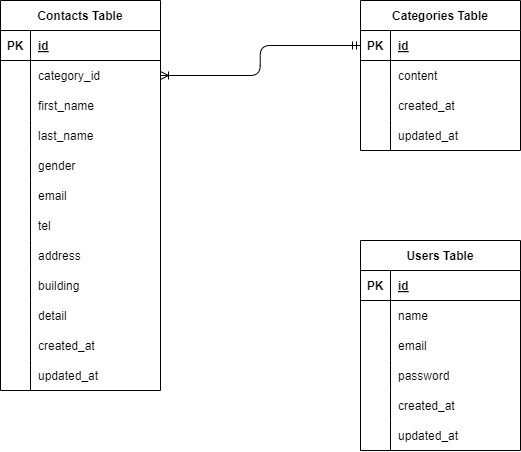

The diagram above was exported from draw.io. Its source (the exported page's mxGraphModel, read from the mxfile embedded in the PNG):
<mxGraphModel dx="525" dy="587" grid="1" gridSize="10" guides="1" tooltips="1" connect="1" arrows="1" fold="1" page="1" pageScale="1" pageWidth="827" pageHeight="1169" math="0" shadow="0">
  <root>
    <mxCell id="0" />
    <mxCell id="1" parent="0" />
    <mxCell id="2" value="Contacts Table" style="shape=table;startSize=30;container=1;collapsible=1;childLayout=tableLayout;fixedRows=1;rowLines=0;fontStyle=1;align=center;resizeLast=1;" parent="1" vertex="1">
      <mxGeometry x="160" y="200" width="160" height="390" as="geometry">
        <mxRectangle x="320" y="120" width="130" height="30" as="alternateBounds" />
      </mxGeometry>
    </mxCell>
    <mxCell id="3" value="" style="shape=tableRow;horizontal=0;startSize=0;swimlaneHead=0;swimlaneBody=0;fillColor=none;collapsible=0;dropTarget=0;points=[[0,0.5],[1,0.5]];portConstraint=eastwest;top=0;left=0;right=0;bottom=1;" parent="2" vertex="1">
      <mxGeometry y="30" width="160" height="30" as="geometry" />
    </mxCell>
    <mxCell id="4" value="PK" style="shape=partialRectangle;connectable=0;fillColor=none;top=0;left=0;bottom=0;right=0;fontStyle=1;overflow=hidden;" parent="3" vertex="1">
      <mxGeometry width="30" height="30" as="geometry">
        <mxRectangle width="30" height="30" as="alternateBounds" />
      </mxGeometry>
    </mxCell>
    <mxCell id="5" value="id" style="shape=partialRectangle;connectable=0;fillColor=none;top=0;left=0;bottom=0;right=0;align=left;spacingLeft=6;fontStyle=5;overflow=hidden;" parent="3" vertex="1">
      <mxGeometry x="30" width="130" height="30" as="geometry">
        <mxRectangle width="130" height="30" as="alternateBounds" />
      </mxGeometry>
    </mxCell>
    <mxCell id="6" value="" style="shape=tableRow;horizontal=0;startSize=0;swimlaneHead=0;swimlaneBody=0;fillColor=none;collapsible=0;dropTarget=0;points=[[0,0.5],[1,0.5]];portConstraint=eastwest;top=0;left=0;right=0;bottom=0;" parent="2" vertex="1">
      <mxGeometry y="60" width="160" height="30" as="geometry" />
    </mxCell>
    <mxCell id="7" value="" style="shape=partialRectangle;connectable=0;fillColor=none;top=0;left=0;bottom=0;right=0;editable=1;overflow=hidden;" parent="6" vertex="1">
      <mxGeometry width="30" height="30" as="geometry">
        <mxRectangle width="30" height="30" as="alternateBounds" />
      </mxGeometry>
    </mxCell>
    <mxCell id="8" value="category_id" style="shape=partialRectangle;connectable=0;fillColor=none;top=0;left=0;bottom=0;right=0;align=left;spacingLeft=6;overflow=hidden;" parent="6" vertex="1">
      <mxGeometry x="30" width="130" height="30" as="geometry">
        <mxRectangle width="130" height="30" as="alternateBounds" />
      </mxGeometry>
    </mxCell>
    <mxCell id="9" value="" style="shape=tableRow;horizontal=0;startSize=0;swimlaneHead=0;swimlaneBody=0;fillColor=none;collapsible=0;dropTarget=0;points=[[0,0.5],[1,0.5]];portConstraint=eastwest;top=0;left=0;right=0;bottom=0;" parent="2" vertex="1">
      <mxGeometry y="90" width="160" height="30" as="geometry" />
    </mxCell>
    <mxCell id="10" value="" style="shape=partialRectangle;connectable=0;fillColor=none;top=0;left=0;bottom=0;right=0;editable=1;overflow=hidden;" parent="9" vertex="1">
      <mxGeometry width="30" height="30" as="geometry">
        <mxRectangle width="30" height="30" as="alternateBounds" />
      </mxGeometry>
    </mxCell>
    <mxCell id="11" value="first_name" style="shape=partialRectangle;connectable=0;fillColor=none;top=0;left=0;bottom=0;right=0;align=left;spacingLeft=6;overflow=hidden;" parent="9" vertex="1">
      <mxGeometry x="30" width="130" height="30" as="geometry">
        <mxRectangle width="130" height="30" as="alternateBounds" />
      </mxGeometry>
    </mxCell>
    <mxCell id="12" value="" style="shape=tableRow;horizontal=0;startSize=0;swimlaneHead=0;swimlaneBody=0;fillColor=none;collapsible=0;dropTarget=0;points=[[0,0.5],[1,0.5]];portConstraint=eastwest;top=0;left=0;right=0;bottom=0;" parent="2" vertex="1">
      <mxGeometry y="120" width="160" height="30" as="geometry" />
    </mxCell>
    <mxCell id="13" value="" style="shape=partialRectangle;connectable=0;fillColor=none;top=0;left=0;bottom=0;right=0;editable=1;overflow=hidden;" parent="12" vertex="1">
      <mxGeometry width="30" height="30" as="geometry">
        <mxRectangle width="30" height="30" as="alternateBounds" />
      </mxGeometry>
    </mxCell>
    <mxCell id="14" value="last_name" style="shape=partialRectangle;connectable=0;fillColor=none;top=0;left=0;bottom=0;right=0;align=left;spacingLeft=6;overflow=hidden;" parent="12" vertex="1">
      <mxGeometry x="30" width="130" height="30" as="geometry">
        <mxRectangle width="130" height="30" as="alternateBounds" />
      </mxGeometry>
    </mxCell>
    <mxCell id="15" value="" style="shape=tableRow;horizontal=0;startSize=0;swimlaneHead=0;swimlaneBody=0;fillColor=none;collapsible=0;dropTarget=0;points=[[0,0.5],[1,0.5]];portConstraint=eastwest;top=0;left=0;right=0;bottom=0;" parent="2" vertex="1">
      <mxGeometry y="150" width="160" height="30" as="geometry" />
    </mxCell>
    <mxCell id="16" value="" style="shape=partialRectangle;connectable=0;fillColor=none;top=0;left=0;bottom=0;right=0;editable=1;overflow=hidden;" parent="15" vertex="1">
      <mxGeometry width="30" height="30" as="geometry">
        <mxRectangle width="30" height="30" as="alternateBounds" />
      </mxGeometry>
    </mxCell>
    <mxCell id="17" value="gender" style="shape=partialRectangle;connectable=0;fillColor=none;top=0;left=0;bottom=0;right=0;align=left;spacingLeft=6;overflow=hidden;" parent="15" vertex="1">
      <mxGeometry x="30" width="130" height="30" as="geometry">
        <mxRectangle width="130" height="30" as="alternateBounds" />
      </mxGeometry>
    </mxCell>
    <mxCell id="18" value="" style="shape=tableRow;horizontal=0;startSize=0;swimlaneHead=0;swimlaneBody=0;fillColor=none;collapsible=0;dropTarget=0;points=[[0,0.5],[1,0.5]];portConstraint=eastwest;top=0;left=0;right=0;bottom=0;" parent="2" vertex="1">
      <mxGeometry y="180" width="160" height="30" as="geometry" />
    </mxCell>
    <mxCell id="19" value="" style="shape=partialRectangle;connectable=0;fillColor=none;top=0;left=0;bottom=0;right=0;editable=1;overflow=hidden;" parent="18" vertex="1">
      <mxGeometry width="30" height="30" as="geometry">
        <mxRectangle width="30" height="30" as="alternateBounds" />
      </mxGeometry>
    </mxCell>
    <mxCell id="20" value="email" style="shape=partialRectangle;connectable=0;fillColor=none;top=0;left=0;bottom=0;right=0;align=left;spacingLeft=6;overflow=hidden;" parent="18" vertex="1">
      <mxGeometry x="30" width="130" height="30" as="geometry">
        <mxRectangle width="130" height="30" as="alternateBounds" />
      </mxGeometry>
    </mxCell>
    <mxCell id="21" value="" style="shape=tableRow;horizontal=0;startSize=0;swimlaneHead=0;swimlaneBody=0;fillColor=none;collapsible=0;dropTarget=0;points=[[0,0.5],[1,0.5]];portConstraint=eastwest;top=0;left=0;right=0;bottom=0;" parent="2" vertex="1">
      <mxGeometry y="210" width="160" height="30" as="geometry" />
    </mxCell>
    <mxCell id="22" value="" style="shape=partialRectangle;connectable=0;fillColor=none;top=0;left=0;bottom=0;right=0;editable=1;overflow=hidden;" parent="21" vertex="1">
      <mxGeometry width="30" height="30" as="geometry">
        <mxRectangle width="30" height="30" as="alternateBounds" />
      </mxGeometry>
    </mxCell>
    <mxCell id="23" value="tel" style="shape=partialRectangle;connectable=0;fillColor=none;top=0;left=0;bottom=0;right=0;align=left;spacingLeft=6;overflow=hidden;" parent="21" vertex="1">
      <mxGeometry x="30" width="130" height="30" as="geometry">
        <mxRectangle width="130" height="30" as="alternateBounds" />
      </mxGeometry>
    </mxCell>
    <mxCell id="24" value="" style="shape=tableRow;horizontal=0;startSize=0;swimlaneHead=0;swimlaneBody=0;fillColor=none;collapsible=0;dropTarget=0;points=[[0,0.5],[1,0.5]];portConstraint=eastwest;top=0;left=0;right=0;bottom=0;" parent="2" vertex="1">
      <mxGeometry y="240" width="160" height="30" as="geometry" />
    </mxCell>
    <mxCell id="25" value="" style="shape=partialRectangle;connectable=0;fillColor=none;top=0;left=0;bottom=0;right=0;editable=1;overflow=hidden;" parent="24" vertex="1">
      <mxGeometry width="30" height="30" as="geometry">
        <mxRectangle width="30" height="30" as="alternateBounds" />
      </mxGeometry>
    </mxCell>
    <mxCell id="26" value="address" style="shape=partialRectangle;connectable=0;fillColor=none;top=0;left=0;bottom=0;right=0;align=left;spacingLeft=6;overflow=hidden;" parent="24" vertex="1">
      <mxGeometry x="30" width="130" height="30" as="geometry">
        <mxRectangle width="130" height="30" as="alternateBounds" />
      </mxGeometry>
    </mxCell>
    <mxCell id="27" value="" style="shape=tableRow;horizontal=0;startSize=0;swimlaneHead=0;swimlaneBody=0;fillColor=none;collapsible=0;dropTarget=0;points=[[0,0.5],[1,0.5]];portConstraint=eastwest;top=0;left=0;right=0;bottom=0;" parent="2" vertex="1">
      <mxGeometry y="270" width="160" height="30" as="geometry" />
    </mxCell>
    <mxCell id="28" value="" style="shape=partialRectangle;connectable=0;fillColor=none;top=0;left=0;bottom=0;right=0;editable=1;overflow=hidden;" parent="27" vertex="1">
      <mxGeometry width="30" height="30" as="geometry">
        <mxRectangle width="30" height="30" as="alternateBounds" />
      </mxGeometry>
    </mxCell>
    <mxCell id="29" value="building" style="shape=partialRectangle;connectable=0;fillColor=none;top=0;left=0;bottom=0;right=0;align=left;spacingLeft=6;overflow=hidden;" parent="27" vertex="1">
      <mxGeometry x="30" width="130" height="30" as="geometry">
        <mxRectangle width="130" height="30" as="alternateBounds" />
      </mxGeometry>
    </mxCell>
    <mxCell id="30" value="" style="shape=tableRow;horizontal=0;startSize=0;swimlaneHead=0;swimlaneBody=0;fillColor=none;collapsible=0;dropTarget=0;points=[[0,0.5],[1,0.5]];portConstraint=eastwest;top=0;left=0;right=0;bottom=0;" parent="2" vertex="1">
      <mxGeometry y="300" width="160" height="30" as="geometry" />
    </mxCell>
    <mxCell id="31" value="" style="shape=partialRectangle;connectable=0;fillColor=none;top=0;left=0;bottom=0;right=0;editable=1;overflow=hidden;" parent="30" vertex="1">
      <mxGeometry width="30" height="30" as="geometry">
        <mxRectangle width="30" height="30" as="alternateBounds" />
      </mxGeometry>
    </mxCell>
    <mxCell id="32" value="detail" style="shape=partialRectangle;connectable=0;fillColor=none;top=0;left=0;bottom=0;right=0;align=left;spacingLeft=6;overflow=hidden;" parent="30" vertex="1">
      <mxGeometry x="30" width="130" height="30" as="geometry">
        <mxRectangle width="130" height="30" as="alternateBounds" />
      </mxGeometry>
    </mxCell>
    <mxCell id="33" value="" style="shape=tableRow;horizontal=0;startSize=0;swimlaneHead=0;swimlaneBody=0;fillColor=none;collapsible=0;dropTarget=0;points=[[0,0.5],[1,0.5]];portConstraint=eastwest;top=0;left=0;right=0;bottom=0;" parent="2" vertex="1">
      <mxGeometry y="330" width="160" height="30" as="geometry" />
    </mxCell>
    <mxCell id="34" value="" style="shape=partialRectangle;connectable=0;fillColor=none;top=0;left=0;bottom=0;right=0;editable=1;overflow=hidden;" parent="33" vertex="1">
      <mxGeometry width="30" height="30" as="geometry">
        <mxRectangle width="30" height="30" as="alternateBounds" />
      </mxGeometry>
    </mxCell>
    <mxCell id="35" value="created_at" style="shape=partialRectangle;connectable=0;fillColor=none;top=0;left=0;bottom=0;right=0;align=left;spacingLeft=6;overflow=hidden;" parent="33" vertex="1">
      <mxGeometry x="30" width="130" height="30" as="geometry">
        <mxRectangle width="130" height="30" as="alternateBounds" />
      </mxGeometry>
    </mxCell>
    <mxCell id="36" value="" style="shape=tableRow;horizontal=0;startSize=0;swimlaneHead=0;swimlaneBody=0;fillColor=none;collapsible=0;dropTarget=0;points=[[0,0.5],[1,0.5]];portConstraint=eastwest;top=0;left=0;right=0;bottom=0;" parent="2" vertex="1">
      <mxGeometry y="360" width="160" height="30" as="geometry" />
    </mxCell>
    <mxCell id="37" value="" style="shape=partialRectangle;connectable=0;fillColor=none;top=0;left=0;bottom=0;right=0;editable=1;overflow=hidden;" parent="36" vertex="1">
      <mxGeometry width="30" height="30" as="geometry">
        <mxRectangle width="30" height="30" as="alternateBounds" />
      </mxGeometry>
    </mxCell>
    <mxCell id="38" value="updated_at" style="shape=partialRectangle;connectable=0;fillColor=none;top=0;left=0;bottom=0;right=0;align=left;spacingLeft=6;overflow=hidden;" parent="36" vertex="1">
      <mxGeometry x="30" width="130" height="30" as="geometry">
        <mxRectangle width="130" height="30" as="alternateBounds" />
      </mxGeometry>
    </mxCell>
    <mxCell id="39" value="Categories Table" style="shape=table;startSize=30;container=1;collapsible=1;childLayout=tableLayout;fixedRows=1;rowLines=0;fontStyle=1;align=center;resizeLast=1;" parent="1" vertex="1">
      <mxGeometry x="520" y="200" width="160" height="150" as="geometry" />
    </mxCell>
    <mxCell id="40" value="" style="shape=tableRow;horizontal=0;startSize=0;swimlaneHead=0;swimlaneBody=0;fillColor=none;collapsible=0;dropTarget=0;points=[[0,0.5],[1,0.5]];portConstraint=eastwest;top=0;left=0;right=0;bottom=1;" parent="39" vertex="1">
      <mxGeometry y="30" width="160" height="30" as="geometry" />
    </mxCell>
    <mxCell id="41" value="PK" style="shape=partialRectangle;connectable=0;fillColor=none;top=0;left=0;bottom=0;right=0;fontStyle=1;overflow=hidden;" parent="40" vertex="1">
      <mxGeometry width="30" height="30" as="geometry">
        <mxRectangle width="30" height="30" as="alternateBounds" />
      </mxGeometry>
    </mxCell>
    <mxCell id="42" value="id" style="shape=partialRectangle;connectable=0;fillColor=none;top=0;left=0;bottom=0;right=0;align=left;spacingLeft=6;fontStyle=5;overflow=hidden;" parent="40" vertex="1">
      <mxGeometry x="30" width="130" height="30" as="geometry">
        <mxRectangle width="130" height="30" as="alternateBounds" />
      </mxGeometry>
    </mxCell>
    <mxCell id="43" value="" style="shape=tableRow;horizontal=0;startSize=0;swimlaneHead=0;swimlaneBody=0;fillColor=none;collapsible=0;dropTarget=0;points=[[0,0.5],[1,0.5]];portConstraint=eastwest;top=0;left=0;right=0;bottom=0;" parent="39" vertex="1">
      <mxGeometry y="60" width="160" height="30" as="geometry" />
    </mxCell>
    <mxCell id="44" value="" style="shape=partialRectangle;connectable=0;fillColor=none;top=0;left=0;bottom=0;right=0;editable=1;overflow=hidden;" parent="43" vertex="1">
      <mxGeometry width="30" height="30" as="geometry">
        <mxRectangle width="30" height="30" as="alternateBounds" />
      </mxGeometry>
    </mxCell>
    <mxCell id="45" value="content" style="shape=partialRectangle;connectable=0;fillColor=none;top=0;left=0;bottom=0;right=0;align=left;spacingLeft=6;overflow=hidden;" parent="43" vertex="1">
      <mxGeometry x="30" width="130" height="30" as="geometry">
        <mxRectangle width="130" height="30" as="alternateBounds" />
      </mxGeometry>
    </mxCell>
    <mxCell id="46" value="" style="shape=tableRow;horizontal=0;startSize=0;swimlaneHead=0;swimlaneBody=0;fillColor=none;collapsible=0;dropTarget=0;points=[[0,0.5],[1,0.5]];portConstraint=eastwest;top=0;left=0;right=0;bottom=0;" parent="39" vertex="1">
      <mxGeometry y="90" width="160" height="30" as="geometry" />
    </mxCell>
    <mxCell id="47" value="" style="shape=partialRectangle;connectable=0;fillColor=none;top=0;left=0;bottom=0;right=0;editable=1;overflow=hidden;" parent="46" vertex="1">
      <mxGeometry width="30" height="30" as="geometry">
        <mxRectangle width="30" height="30" as="alternateBounds" />
      </mxGeometry>
    </mxCell>
    <mxCell id="48" value="created_at" style="shape=partialRectangle;connectable=0;fillColor=none;top=0;left=0;bottom=0;right=0;align=left;spacingLeft=6;overflow=hidden;" parent="46" vertex="1">
      <mxGeometry x="30" width="130" height="30" as="geometry">
        <mxRectangle width="130" height="30" as="alternateBounds" />
      </mxGeometry>
    </mxCell>
    <mxCell id="49" value="" style="shape=tableRow;horizontal=0;startSize=0;swimlaneHead=0;swimlaneBody=0;fillColor=none;collapsible=0;dropTarget=0;points=[[0,0.5],[1,0.5]];portConstraint=eastwest;top=0;left=0;right=0;bottom=0;" parent="39" vertex="1">
      <mxGeometry y="120" width="160" height="30" as="geometry" />
    </mxCell>
    <mxCell id="50" value="" style="shape=partialRectangle;connectable=0;fillColor=none;top=0;left=0;bottom=0;right=0;editable=1;overflow=hidden;" parent="49" vertex="1">
      <mxGeometry width="30" height="30" as="geometry">
        <mxRectangle width="30" height="30" as="alternateBounds" />
      </mxGeometry>
    </mxCell>
    <mxCell id="51" value="updated_at" style="shape=partialRectangle;connectable=0;fillColor=none;top=0;left=0;bottom=0;right=0;align=left;spacingLeft=6;overflow=hidden;" parent="49" vertex="1">
      <mxGeometry x="30" width="130" height="30" as="geometry">
        <mxRectangle width="130" height="30" as="alternateBounds" />
      </mxGeometry>
    </mxCell>
    <mxCell id="52" value="Users Table" style="shape=table;startSize=30;container=1;collapsible=1;childLayout=tableLayout;fixedRows=1;rowLines=0;fontStyle=1;align=center;resizeLast=1;" parent="1" vertex="1">
      <mxGeometry x="520" y="440" width="160" height="210" as="geometry" />
    </mxCell>
    <mxCell id="53" value="" style="shape=tableRow;horizontal=0;startSize=0;swimlaneHead=0;swimlaneBody=0;fillColor=none;collapsible=0;dropTarget=0;points=[[0,0.5],[1,0.5]];portConstraint=eastwest;top=0;left=0;right=0;bottom=1;" parent="52" vertex="1">
      <mxGeometry y="30" width="160" height="30" as="geometry" />
    </mxCell>
    <mxCell id="54" value="PK" style="shape=partialRectangle;connectable=0;fillColor=none;top=0;left=0;bottom=0;right=0;fontStyle=1;overflow=hidden;" parent="53" vertex="1">
      <mxGeometry width="30" height="30" as="geometry">
        <mxRectangle width="30" height="30" as="alternateBounds" />
      </mxGeometry>
    </mxCell>
    <mxCell id="55" value="id" style="shape=partialRectangle;connectable=0;fillColor=none;top=0;left=0;bottom=0;right=0;align=left;spacingLeft=6;fontStyle=5;overflow=hidden;" parent="53" vertex="1">
      <mxGeometry x="30" width="130" height="30" as="geometry">
        <mxRectangle width="130" height="30" as="alternateBounds" />
      </mxGeometry>
    </mxCell>
    <mxCell id="56" value="" style="shape=tableRow;horizontal=0;startSize=0;swimlaneHead=0;swimlaneBody=0;fillColor=none;collapsible=0;dropTarget=0;points=[[0,0.5],[1,0.5]];portConstraint=eastwest;top=0;left=0;right=0;bottom=0;" parent="52" vertex="1">
      <mxGeometry y="60" width="160" height="30" as="geometry" />
    </mxCell>
    <mxCell id="57" value="" style="shape=partialRectangle;connectable=0;fillColor=none;top=0;left=0;bottom=0;right=0;editable=1;overflow=hidden;" parent="56" vertex="1">
      <mxGeometry width="30" height="30" as="geometry">
        <mxRectangle width="30" height="30" as="alternateBounds" />
      </mxGeometry>
    </mxCell>
    <mxCell id="58" value="name" style="shape=partialRectangle;connectable=0;fillColor=none;top=0;left=0;bottom=0;right=0;align=left;spacingLeft=6;overflow=hidden;" parent="56" vertex="1">
      <mxGeometry x="30" width="130" height="30" as="geometry">
        <mxRectangle width="130" height="30" as="alternateBounds" />
      </mxGeometry>
    </mxCell>
    <mxCell id="59" value="" style="shape=tableRow;horizontal=0;startSize=0;swimlaneHead=0;swimlaneBody=0;fillColor=none;collapsible=0;dropTarget=0;points=[[0,0.5],[1,0.5]];portConstraint=eastwest;top=0;left=0;right=0;bottom=0;" parent="52" vertex="1">
      <mxGeometry y="90" width="160" height="30" as="geometry" />
    </mxCell>
    <mxCell id="60" value="" style="shape=partialRectangle;connectable=0;fillColor=none;top=0;left=0;bottom=0;right=0;editable=1;overflow=hidden;" parent="59" vertex="1">
      <mxGeometry width="30" height="30" as="geometry">
        <mxRectangle width="30" height="30" as="alternateBounds" />
      </mxGeometry>
    </mxCell>
    <mxCell id="61" value="email" style="shape=partialRectangle;connectable=0;fillColor=none;top=0;left=0;bottom=0;right=0;align=left;spacingLeft=6;overflow=hidden;" parent="59" vertex="1">
      <mxGeometry x="30" width="130" height="30" as="geometry">
        <mxRectangle width="130" height="30" as="alternateBounds" />
      </mxGeometry>
    </mxCell>
    <mxCell id="62" value="" style="shape=tableRow;horizontal=0;startSize=0;swimlaneHead=0;swimlaneBody=0;fillColor=none;collapsible=0;dropTarget=0;points=[[0,0.5],[1,0.5]];portConstraint=eastwest;top=0;left=0;right=0;bottom=0;" parent="52" vertex="1">
      <mxGeometry y="120" width="160" height="30" as="geometry" />
    </mxCell>
    <mxCell id="63" value="" style="shape=partialRectangle;connectable=0;fillColor=none;top=0;left=0;bottom=0;right=0;editable=1;overflow=hidden;" parent="62" vertex="1">
      <mxGeometry width="30" height="30" as="geometry">
        <mxRectangle width="30" height="30" as="alternateBounds" />
      </mxGeometry>
    </mxCell>
    <mxCell id="64" value="password" style="shape=partialRectangle;connectable=0;fillColor=none;top=0;left=0;bottom=0;right=0;align=left;spacingLeft=6;overflow=hidden;" parent="62" vertex="1">
      <mxGeometry x="30" width="130" height="30" as="geometry">
        <mxRectangle width="130" height="30" as="alternateBounds" />
      </mxGeometry>
    </mxCell>
    <mxCell id="65" value="" style="shape=tableRow;horizontal=0;startSize=0;swimlaneHead=0;swimlaneBody=0;fillColor=none;collapsible=0;dropTarget=0;points=[[0,0.5],[1,0.5]];portConstraint=eastwest;top=0;left=0;right=0;bottom=0;" parent="52" vertex="1">
      <mxGeometry y="150" width="160" height="30" as="geometry" />
    </mxCell>
    <mxCell id="66" value="" style="shape=partialRectangle;connectable=0;fillColor=none;top=0;left=0;bottom=0;right=0;editable=1;overflow=hidden;" parent="65" vertex="1">
      <mxGeometry width="30" height="30" as="geometry">
        <mxRectangle width="30" height="30" as="alternateBounds" />
      </mxGeometry>
    </mxCell>
    <mxCell id="67" value="created_at" style="shape=partialRectangle;connectable=0;fillColor=none;top=0;left=0;bottom=0;right=0;align=left;spacingLeft=6;overflow=hidden;" parent="65" vertex="1">
      <mxGeometry x="30" width="130" height="30" as="geometry">
        <mxRectangle width="130" height="30" as="alternateBounds" />
      </mxGeometry>
    </mxCell>
    <mxCell id="68" value="" style="shape=tableRow;horizontal=0;startSize=0;swimlaneHead=0;swimlaneBody=0;fillColor=none;collapsible=0;dropTarget=0;points=[[0,0.5],[1,0.5]];portConstraint=eastwest;top=0;left=0;right=0;bottom=0;" parent="52" vertex="1">
      <mxGeometry y="180" width="160" height="30" as="geometry" />
    </mxCell>
    <mxCell id="69" value="" style="shape=partialRectangle;connectable=0;fillColor=none;top=0;left=0;bottom=0;right=0;editable=1;overflow=hidden;" parent="68" vertex="1">
      <mxGeometry width="30" height="30" as="geometry">
        <mxRectangle width="30" height="30" as="alternateBounds" />
      </mxGeometry>
    </mxCell>
    <mxCell id="70" value="updated_at" style="shape=partialRectangle;connectable=0;fillColor=none;top=0;left=0;bottom=0;right=0;align=left;spacingLeft=6;overflow=hidden;" parent="68" vertex="1">
      <mxGeometry x="30" width="130" height="30" as="geometry">
        <mxRectangle width="130" height="30" as="alternateBounds" />
      </mxGeometry>
    </mxCell>
    <mxCell id="71" value="" style="edgeStyle=elbowEdgeStyle;fontSize=12;html=1;endArrow=ERoneToMany;exitX=0;exitY=0.5;exitDx=0;exitDy=0;startArrow=ERmandOne;startFill=0;entryX=1;entryY=0.5;entryDx=0;entryDy=0;" parent="1" source="40" target="6" edge="1">
      <mxGeometry width="100" height="100" relative="1" as="geometry">
        <mxPoint x="354" y="270" as="sourcePoint" />
        <mxPoint x="464" y="260" as="targetPoint" />
      </mxGeometry>
    </mxCell>
  </root>
</mxGraphModel>